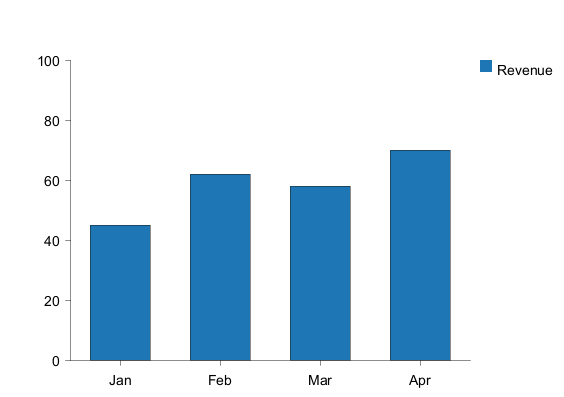

The diagram above was rendered by PlantUML. Its source (embedded in the PNG):
@startchart
h-axis [Jan, Feb, Mar, Apr]
v-axis 0 --> 100
bar "Revenue" [45, 62, 58, 70] #1f77b4
legend right
@endchart